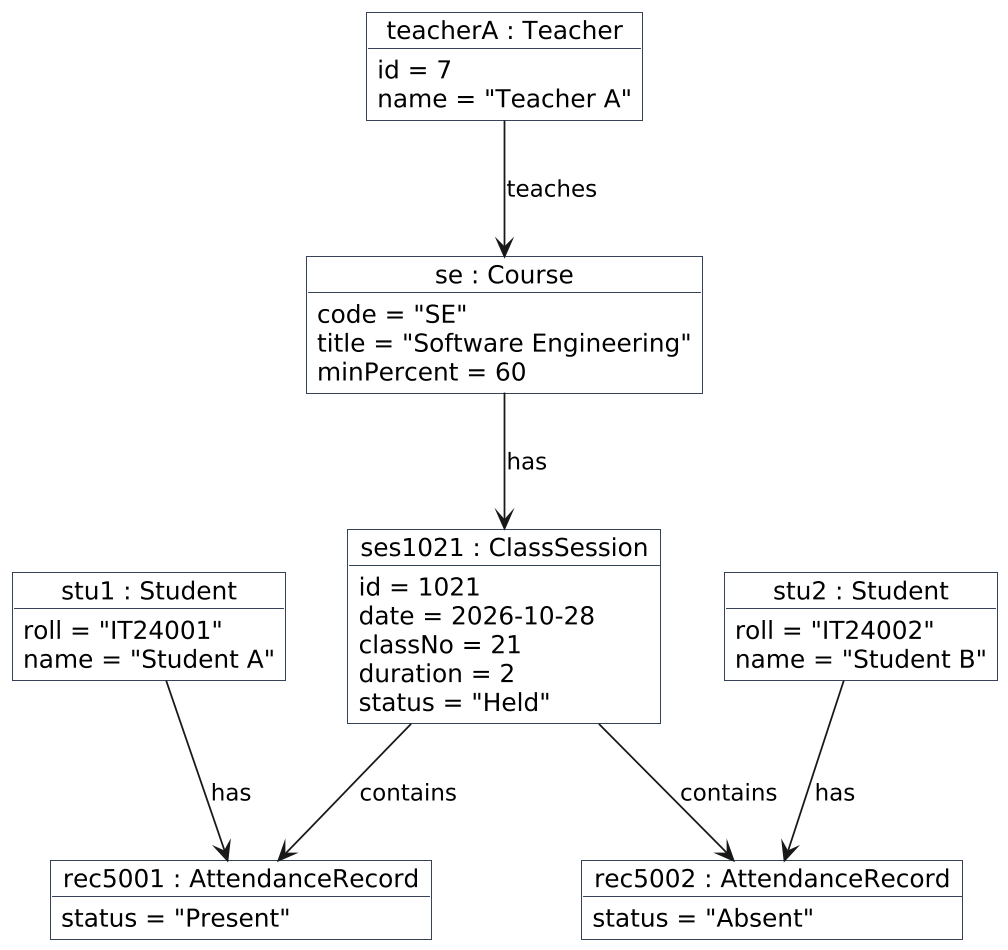

The diagram above was rendered by PlantUML. Its source (embedded in the PNG):
@startuml
skinparam dpi 170
skinparam shadowing false
skinparam object {
  BackgroundColor #FFFFFF
  BorderColor #1b2a41
}
object "teacherA : Teacher" as t {
  id = 7
  name = "Teacher A"
}
object "se : Course" as c {
  code = "SE"
  title = "Software Engineering"
  minPercent = 60
}
object "ses1021 : ClassSession" as s {
  id = 1021
  date = 2026-10-28
  classNo = 21
  duration = 2
  status = "Held"
}
object "rec5001 : AttendanceRecord" as r1 {
  status = "Present"
}
object "rec5002 : AttendanceRecord" as r2 {
  status = "Absent"
}
object "stu1 : Student" as a {
  roll = "IT24001"
  name = "Student A"
}
object "stu2 : Student" as b {
  roll = "IT24002"
  name = "Student B"
}
t --> c : teaches
c --> s : has
s --> r1 : contains
s --> r2 : contains
a --> r1 : has
b --> r2 : has
@enduml